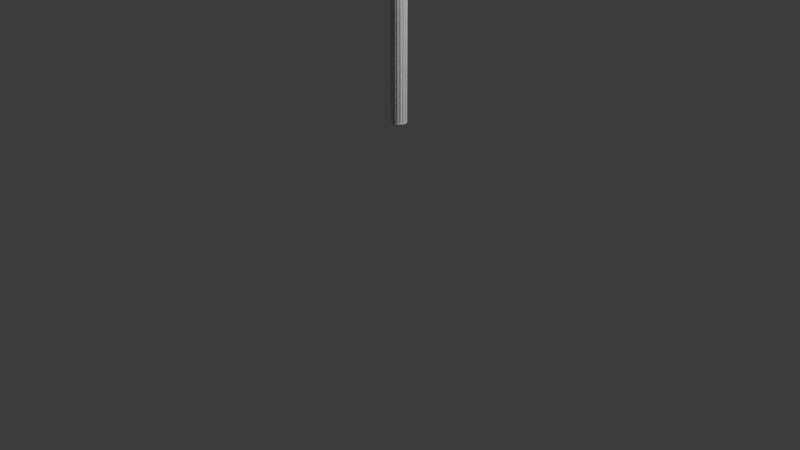 # Source: ThinPillar.blend  (saved by Blender 4.2.66; exported with 4.5.12 LTS)
import bpy
from mathutils import Matrix  # noqa: F401  (used for matrix-valued properties, if any)

bpy.ops.wm.read_factory_settings(use_empty=True)
scene = bpy.context.scene
scene.name = 'Scene'

# ---- collections
col_collection = bpy.data.collections.new('Collection'); scene.collection.children.link(col_collection)

# ---- world
world_world = bpy.data.worlds.new('World'); scene.world = world_world
world_world.use_nodes = True; world_world.node_tree.nodes.clear()
_N = world_world.node_tree.nodes; _L = world_world.node_tree.links
n0 = _N.new('ShaderNodeOutputWorld'); n0.name = 'World Output'; n0.location = (300, 300)
n1 = _N.new('ShaderNodeBackground'); n1.name = 'Background'; n1.location = (10, 300)
n1.inputs[0].default_value = (0.05088, 0.05088, 0.05088, 1.0)
_L.new(n1.outputs[0], n0.inputs[0])
n0.is_active_output = True
world_world.color = (0.05088, 0.05088, 0.05088)
world_world.sun_shadow_jitter_overblur = 0.0

# ---- cameras
cam_camera = bpy.data.cameras.new('Camera')
cam_camera.clip_end = 100.0
cam_camera.ortho_scale = 7.314

# ---- lights
light_light = bpy.data.lights.new('Light', 'POINT')
light_light.energy = 1000.0
light_light.shadow_soft_size = 0.1

# ---- meshes
me_cylinder = bpy.data.meshes.new('Cylinder')
me_cylinder.from_pydata([(-0.09047, 0.08941, -2.954), (0.07219, -0.07325, -2.474), (-0.09911, 0.04121, -2.474), (-0.002078, 0.09441, 3.43), (0.01614, 0.09261, 3.43), (0.03366, 0.0873, 3.43), (0.04981, 0.07867, 3.43), (0.06396, 0.06705, 3.43), (0.07557, 0.0529, 3.43), (0.0842, 0.03675, 3.43), (0.08952, 0.01924, 3.43), (0.09131, 0.001016, 3.43), (0.08952, -0.0172, 3.43), (0.0842, -0.03472, 3.43), (0.07557, -0.05087, 3.43), (0.06396, -0.06502, 3.43), (0.04981, -0.07664, 3.43), (0.03366, -0.08527, 3.43), (0.01614, -0.09058, 3.43), (-0.002078, -0.09237, 3.43), (-0.0203, -0.09058, 3.43), (-0.03782, -0.08527, 3.43), (-0.05396, -0.07664, 3.43), (-0.06811, -0.06502, 3.43), (-0.07973, -0.05087, 3.43), (-0.08836, -0.03472, 3.43), (-0.09367, -0.0172, 3.43), (-0.09547, 0.001016, 3.43), (-0.09367, 0.01924, 3.43), (-0.08836, 0.03675, 3.43), (-0.07973, 0.0529, 3.43), (-0.06811, 0.06705, 3.43), (-0.05396, 0.07867, 3.43), (-0.03782, 0.0873, 3.43), (-0.0203, 0.09261, 3.43), (-0.03782, 0.0873, -2.202), (-0.03782, 0.0873, 3.393), (-0.0203, 0.09261, 3.393), (-0.0203, 0.09261, -2.202), (0.09131, 0.001016, -2.202), (0.09131, 0.001016, 3.393), (0.08952, -0.0172, 3.393), (0.08952, -0.0172, -2.202), (-0.0203, -0.09058, -2.202), (-0.0203, -0.09058, 3.393), (-0.03782, -0.08527, 3.393), (-0.03782, -0.08527, -2.202), (-0.08836, 0.03675, -2.202), (-0.08836, 0.03675, 3.393), (-0.07973, 0.0529, 3.393), (-0.07973, 0.0529, -2.202), (-0.002078, 0.09441, 3.393), (-0.002078, 0.09441, -2.202), (0.06396, 0.06705, -2.202), (0.06396, 0.06705, 3.393), (0.07557, 0.0529, 3.393), (0.07557, 0.0529, -2.202), (0.04981, -0.07664, -2.202), (0.04981, -0.07664, 3.393), (0.03366, -0.08527, 3.393), (0.03366, -0.08527, -2.202), (-0.08836, -0.03472, -2.202), (-0.08836, -0.03472, 3.393), (-0.09367, -0.0172, 3.393), (-0.09367, -0.0172, -2.202), (0.01614, 0.09261, 3.393), (0.01614, 0.09261, -2.202), (0.0842, -0.03472, 3.393), (0.0842, -0.03472, -2.202), (-0.05396, -0.07664, 3.393), (-0.05396, -0.07664, -2.202), (-0.06811, 0.06705, 3.393), (-0.06811, 0.06705, -2.202), (0.0842, 0.03675, 3.393), (0.0842, 0.03675, -2.202), (0.01614, -0.09058, 3.393), (0.01614, -0.09058, -2.202), (-0.09547, 0.001016, 3.393), (-0.09547, 0.001016, -2.202), (0.03366, 0.0873, 3.393), (0.03366, 0.0873, -2.202), (0.07557, -0.05087, 3.393), (0.07557, -0.05087, -2.202), (-0.06811, -0.06502, 3.393), (-0.06811, -0.06502, -2.202), (-0.05396, 0.07867, 3.393), (-0.05396, 0.07867, -2.202), (0.08952, 0.01924, 3.393), (0.08952, 0.01924, -2.202), (-0.002078, -0.09237, 3.393), (-0.002078, -0.09237, -2.202), (-0.09367, 0.01924, 3.393), (-0.09367, 0.01924, -2.202), (0.04981, 0.07867, 3.393), (0.04981, 0.07867, -2.202), (0.06396, -0.06502, 3.393), (0.06396, -0.06502, -2.202), (-0.07973, -0.05087, 3.393), (-0.07973, -0.05087, -2.202), (-0.03782, 0.0873, -2.202), (-0.03782, 0.0873, 3.393), (-0.0203, 0.09261, 3.393), (-0.0203, 0.09261, -2.202), (0.09131, 0.001016, -2.202), (0.09131, 0.001016, 3.393), (0.08952, -0.0172, 3.393), (0.08952, -0.0172, -2.202), (-0.0203, -0.09058, -2.202), (-0.0203, -0.09058, 3.393), (-0.03782, -0.08527, 3.393), (-0.03782, -0.08527, -2.202), (-0.08836, 0.03675, -2.202), (-0.08836, 0.03675, 3.393), (-0.07973, 0.0529, 3.393), (-0.07973, 0.0529, -2.202), (-0.002078, 0.09441, 3.393), (-0.002078, 0.09441, -2.202), (0.06396, 0.06705, -2.202), (0.06396, 0.06705, 3.393), (0.07557, 0.0529, 3.393), (0.07557, 0.0529, -2.202), (0.04981, -0.07664, -2.202), (0.04981, -0.07664, 3.393), (0.03366, -0.08527, 3.393), (0.03366, -0.08527, -2.202), (-0.08836, -0.03472, -2.202), (-0.08836, -0.03472, 3.393), (-0.09367, -0.0172, 3.393), (-0.09367, -0.0172, -2.202), (0.01614, 0.09261, 3.393), (0.01614, 0.09261, -2.202), (0.0842, -0.03472, 3.393), (0.0842, -0.03472, -2.202), (-0.05396, -0.07664, 3.393), (-0.05396, -0.07664, -2.202), (-0.06811, 0.06705, 3.393), (-0.06811, 0.06705, -2.202), (0.0842, 0.03675, 3.393), (0.0842, 0.03675, -2.202), (0.01614, -0.09058, 3.393), (0.01614, -0.09058, -2.202), (-0.09547, 0.001016, 3.393), (-0.09547, 0.001016, -2.202), (0.03366, 0.0873, 3.393), (0.03366, 0.0873, -2.202), (0.07557, -0.05087, 3.393), (0.07557, -0.05087, -2.202), (-0.06811, -0.06502, 3.393), (-0.06811, -0.06502, -2.202), (-0.05396, 0.07867, 3.393), (-0.05396, 0.07867, -2.202), (0.08952, 0.01924, 3.393), (0.08952, 0.01924, -2.202), (-0.002078, -0.09237, 3.393), (-0.002078, -0.09237, -2.202), (-0.09367, 0.01924, 3.393), (-0.09367, 0.01924, -2.202), (0.04981, 0.07867, 3.393), (0.04981, 0.07867, -2.202), (0.06396, -0.06502, 3.393), (0.06396, -0.06502, -2.202), (-0.07973, -0.05087, 3.393), (-0.07973, -0.05087, -2.202), (-0.03107, 0.07468, -2.202), (-0.03107, 0.07468, 3.393), (-0.01889, 0.07837, 3.393), (-0.01889, 0.07837, -2.202), (0.07707, -0.0003868, -2.202), (0.07707, -0.0003868, 3.393), (0.07583, -0.01305, 3.393), (0.07583, -0.01305, -2.202), (-0.01614, -0.07689, -2.202), (-0.01614, -0.07689, 3.393), (-0.03366, -0.07157, 3.393), (-0.03366, -0.07157, -2.202), (-0.07467, 0.0326, -2.202), (-0.07467, 0.0326, 3.393), (-0.06867, 0.04382, 3.393), (-0.06867, 0.04382, -2.202), (-0.0006752, 0.08017, 3.393), (-0.0006753, 0.08017, -2.202), (0.05488, 0.05599, -2.202), (0.05488, 0.05599, 3.393), (0.06295, 0.04616, 3.393), (0.06295, 0.04616, -2.202), (0.04306, -0.06402, -2.202), (0.04306, -0.06402, 3.393), (0.02692, -0.07265, 3.393), (0.02692, -0.07265, -2.202), (-0.07574, -0.02798, -2.202), (-0.07574, -0.02798, 3.393), (-0.07943, -0.0158, 3.393), (-0.07943, -0.0158, -2.202), (0.01199, 0.07892, 3.393), (0.01199, 0.07892, -2.202), (0.07051, -0.03057, 3.393), (0.07051, -0.03057, -2.202), (-0.04489, -0.06557, 3.393), (-0.04489, -0.06557, -2.202), (-0.05705, 0.05798, 3.393), (-0.05705, 0.05798, -2.202), (0.07158, 0.03001, 3.393), (0.07158, 0.03001, -2.202), (0.01474, -0.07634, 3.393), (0.01474, -0.07634, -2.202), (-0.08123, 0.002418, 3.393), (-0.08123, 0.002418, -2.202), (0.02951, 0.0736, 3.393), (0.02951, 0.0736, -2.202), (0.06451, -0.04179, 3.393), (0.06451, -0.04179, -2.202), (-0.05904, -0.05396, 3.393), (-0.05904, -0.05396, -2.202), (-0.04722, 0.06605, 3.393), (-0.04722, 0.06605, -2.202), (0.07528, 0.01783, 3.393), (0.07528, 0.01783, -2.202), (-0.00348, -0.07813, 3.393), (-0.00348, -0.07813, -2.202), (-0.07998, 0.01508, 3.393), (-0.07998, 0.01508, -2.202), (0.04073, 0.06761, 3.393), (0.04073, 0.06761, -2.202), (0.0529, -0.05594, 3.393), (0.0529, -0.05594, -2.202), (-0.06711, -0.04412, 3.393), (-0.06711, -0.04412, -2.202), (-0.03782, 0.0873, -2.195), (-0.03782, 0.0873, 3.385), (-0.0203, 0.09261, 3.385), (-0.0203, 0.09261, -2.195), (0.09131, 0.001016, -2.195), (0.09131, 0.001016, 3.385), (0.08952, -0.0172, 3.385), (0.08952, -0.0172, -2.195), (-0.0203, -0.09058, -2.195), (-0.0203, -0.09058, 3.385), (-0.03782, -0.08527, 3.385), (-0.03782, -0.08527, -2.195), (-0.08836, 0.03675, -2.195), (-0.08836, 0.03675, 3.385), (-0.07973, 0.0529, 3.385), (-0.07973, 0.0529, -2.195), (-0.002078, 0.09441, 3.385), (-0.002078, 0.09441, -2.195), (0.06396, 0.06705, -2.195), (0.06396, 0.06705, 3.385), (0.07557, 0.0529, 3.385), (0.07557, 0.0529, -2.195), (0.04981, -0.07664, -2.195), (0.04981, -0.07664, 3.385), (0.03366, -0.08527, 3.385), (0.03366, -0.08527, -2.195), (-0.08836, -0.03472, -2.195), (-0.08836, -0.03472, 3.385), (-0.09367, -0.0172, 3.385), (-0.09367, -0.0172, -2.195), (0.01614, 0.09261, 3.385), (0.01614, 0.09261, -2.195), (0.0842, -0.03472, 3.385), (0.0842, -0.03472, -2.195), (-0.05396, -0.07664, 3.385), (-0.05396, -0.07664, -2.195), (-0.06811, 0.06705, 3.385), (-0.06811, 0.06705, -2.195), (0.0842, 0.03675, 3.385), (0.0842, 0.03675, -2.195), (0.01614, -0.09058, 3.385), (0.01614, -0.09058, -2.195), (-0.09547, 0.001016, 3.385), (-0.09547, 0.001016, -2.195), (0.03366, 0.0873, 3.385), (0.03366, 0.0873, -2.195), (0.07557, -0.05087, 3.385), (0.07557, -0.05087, -2.195), (-0.06811, -0.06502, 3.385), (-0.06811, -0.06502, -2.195), (-0.05396, 0.07867, 3.385), (-0.05396, 0.07867, -2.195), (0.08952, 0.01924, 3.385), (0.08952, 0.01924, -2.195), (-0.002078, -0.09237, 3.385), (-0.002078, -0.09237, -2.195), (-0.09367, 0.01924, 3.385), (-0.09367, 0.01924, -2.195), (0.04981, 0.07867, 3.385), (0.04981, 0.07867, -2.195), (0.06396, -0.06502, 3.385), (0.06396, -0.06502, -2.195), (-0.07973, -0.05087, 3.385), (-0.07973, -0.05087, -2.195), (-0.03782, 0.0873, -2.195), (-0.03782, 0.0873, 3.385), (-0.0203, 0.09261, 3.385), (-0.0203, 0.09261, -2.195), (0.09131, 0.001016, -2.195), (0.09131, 0.001016, 3.385), (0.08952, -0.0172, 3.385), (0.08952, -0.0172, -2.195), (-0.0203, -0.09058, -2.195), (-0.0203, -0.09058, 3.385), (-0.03782, -0.08527, 3.385), (-0.03782, -0.08527, -2.195), (-0.08836, 0.03675, -2.195), (-0.08836, 0.03675, 3.385), (-0.07973, 0.0529, 3.385), (-0.07973, 0.0529, -2.195), (-0.002078, 0.09441, 3.385), (-0.002078, 0.09441, -2.195), (0.06396, 0.06705, -2.195), (0.06396, 0.06705, 3.385), (0.07557, 0.0529, 3.385), (0.07557, 0.0529, -2.195), (0.04981, -0.07664, -2.195), (0.04981, -0.07664, 3.385), (0.03366, -0.08527, 3.385), (0.03366, -0.08527, -2.195), (-0.08836, -0.03472, -2.195), (-0.08836, -0.03472, 3.385), (-0.09367, -0.0172, 3.385), (-0.09367, -0.0172, -2.195), (0.01614, 0.09261, 3.385), (0.01614, 0.09261, -2.195), (0.0842, -0.03472, 3.385), (0.0842, -0.03472, -2.195), (-0.05396, -0.07664, 3.385), (-0.05396, -0.07664, -2.195), (-0.06811, 0.06705, 3.385), (-0.06811, 0.06705, -2.195), (0.0842, 0.03675, 3.385), (0.0842, 0.03675, -2.195), (0.01614, -0.09058, 3.385), (0.01614, -0.09058, -2.195), (-0.09547, 0.001016, 3.385), (-0.09547, 0.001016, -2.195), (0.03366, 0.0873, 3.385), (0.03366, 0.0873, -2.195), (0.07557, -0.05087, 3.385), (0.07557, -0.05087, -2.195), (-0.06811, -0.06502, 3.385), (-0.06811, -0.06502, -2.195), (-0.05396, 0.07867, 3.385), (-0.05396, 0.07867, -2.195), (0.08952, 0.01924, 3.385), (0.08952, 0.01924, -2.195), (-0.002078, -0.09237, 3.385), (-0.002078, -0.09237, -2.195), (-0.09367, 0.01924, 3.385), (-0.09367, 0.01924, -2.195), (0.04981, 0.07867, 3.385), (0.04981, 0.07867, -2.195), (0.06396, -0.06502, 3.385), (0.06396, -0.06502, -2.195), (-0.07973, -0.05087, 3.385), (-0.07973, -0.05087, -2.195), (-0.03107, 0.07468, -2.195), (-0.03107, 0.07468, 3.385), (-0.01889, 0.07837, 3.385), (-0.01889, 0.07837, -2.195), (0.07707, -0.0003868, -2.195), (0.07707, -0.0003868, 3.385), (0.07583, -0.01305, 3.385), (0.07583, -0.01305, -2.195), (-0.01614, -0.07689, -2.195), (-0.01614, -0.07689, 3.385), (-0.03366, -0.07157, 3.385), (-0.03366, -0.07157, -2.195), (-0.07467, 0.0326, -2.195), (-0.07467, 0.0326, 3.385), (-0.06867, 0.04382, 3.385), (-0.06867, 0.04382, -2.195), (-0.0006752, 0.08017, 3.385), (-0.0006752, 0.08017, -2.195), (0.05488, 0.05599, -2.195), (0.05488, 0.05599, 3.385), (0.06295, 0.04616, 3.385), (0.06295, 0.04616, -2.195), (0.04306, -0.06402, -2.195), (0.04306, -0.06402, 3.385), (0.02692, -0.07265, 3.385), (0.02692, -0.07265, -2.195), (-0.07574, -0.02798, -2.195), (-0.07574, -0.02798, 3.385), (-0.07943, -0.0158, 3.385), (-0.07943, -0.0158, -2.195), (0.01199, 0.07892, 3.385), (0.01199, 0.07892, -2.195), (0.07051, -0.03057, 3.385), (0.07051, -0.03057, -2.195), (-0.04489, -0.06557, 3.385), (-0.04489, -0.06557, -2.195), (-0.05705, 0.05798, 3.385), (-0.05705, 0.05798, -2.195), (0.07158, 0.03001, 3.385), (0.07158, 0.03001, -2.195), (0.01474, -0.07634, 3.385), (0.01474, -0.07634, -2.195), (-0.08123, 0.002418, 3.385), (-0.08123, 0.002418, -2.195), (0.02951, 0.0736, 3.385), (0.02951, 0.0736, -2.195), (0.06451, -0.04179, 3.385), (0.06451, -0.04179, -2.195), (-0.05904, -0.05396, 3.385), (-0.05904, -0.05396, -2.195), (-0.04722, 0.06605, 3.385), (-0.04722, 0.06605, -2.195), (0.07528, 0.01783, 3.385), (0.07528, 0.01783, -2.195), (-0.00348, -0.07813, 3.385), (-0.00348, -0.07813, -2.195), (-0.07998, 0.01508, 3.385), (-0.07998, 0.01508, -2.195), (0.04073, 0.06761, 3.385), (0.04073, 0.06761, -2.195), (0.0529, -0.05594, 3.385), (0.0529, -0.05594, -2.195), (-0.06711, -0.04412, 3.385), (-0.06711, -0.04412, -2.195)], [], [(37, 36, 33, 34), (4, 3, 34, 33, 32, 31, 30, 29, 28, 27, 26, 25, 24, 23, 22, 21, 20, 19, 18, 17, 16, 15, 14, 13, 12, 11, 10, 9, 8, 7, 6, 5), (41, 40, 11, 12), (45, 44, 20, 21), (49, 48, 29, 30), (51, 37, 34, 3), (55, 54, 7, 8), (59, 58, 16, 17), (63, 62, 25, 26), (65, 51, 3, 4), (67, 41, 12, 13), (69, 45, 21, 22), (71, 49, 30, 31), (73, 55, 8, 9), (75, 59, 17, 18), (77, 63, 26, 27), (79, 65, 4, 5), (81, 67, 13, 14), (83, 69, 22, 23), (85, 71, 31, 32), (87, 73, 9, 10), (89, 75, 18, 19), (91, 77, 27, 28), (93, 79, 5, 6), (95, 81, 14, 15), (97, 83, 23, 24), (36, 85, 32, 33), (40, 87, 10, 11), (44, 89, 19, 20), (48, 91, 28, 29), (54, 93, 6, 7), (58, 95, 15, 16), (62, 97, 24, 25), (39, 88, 152, 103), (250, 287, 95, 58), (247, 55, 119, 311), (273, 81, 145, 337), (236, 281, 89, 44), (63, 77, 141, 127), (78, 64, 128, 142), (289, 275, 83, 97), (245, 53, 117, 309), (285, 271, 79, 93), (283, 269, 77, 91), (272, 80, 144, 336), (279, 265, 73, 87), (277, 263, 71, 85), (91, 48, 112, 155), (273, 259, 67, 81), (65, 79, 143, 129), (44, 45, 109, 108), (267, 251, 59, 75), (47, 92, 156, 111), (80, 66, 130, 144), (261, 237, 45, 69), (46, 43, 107, 110), (257, 243, 51, 65), (255, 254, 62, 63), (244, 52, 116, 308), (247, 246, 54, 55), (270, 78, 142, 334), (241, 240, 48, 49), (93, 54, 118, 157), (233, 232, 40, 41), (229, 228, 36, 37), (291, 99, 163, 355), (343, 151, 215, 407), (138, 120, 184, 202), (341, 149, 213, 405), (127, 141, 205, 191), (340, 148, 212, 404), (142, 128, 192, 206), (337, 145, 209, 401), (129, 143, 207, 193), (336, 144, 208, 400), (144, 130, 194, 208), (334, 142, 206, 398), (133, 147, 211, 197), (331, 139, 203, 395), (148, 134, 198, 212), (330, 138, 202, 394), (87, 40, 104, 151), (276, 84, 148, 340), (250, 58, 122, 314), (74, 56, 120, 138), (35, 86, 150, 99), (55, 73, 137, 119), (85, 36, 100, 149), (277, 85, 149, 341), (252, 60, 124, 316), (72, 50, 114, 136), (49, 71, 135, 113), (279, 87, 151, 343), (253, 61, 125, 317), (227, 35, 99, 291), (96, 82, 146, 160), (81, 95, 159, 145), (282, 90, 154, 346), (255, 63, 127, 319), (229, 37, 101, 293), (68, 42, 106, 132), (41, 67, 131, 105), (283, 91, 155, 347), (257, 65, 129, 321), (231, 39, 103, 295), (285, 93, 157, 349), (260, 68, 132, 324), (233, 41, 105, 297), (90, 76, 140, 154), (75, 89, 153, 139), (288, 96, 160, 352), (261, 69, 133, 325), (236, 44, 108, 300), (60, 57, 121, 124), (58, 59, 123, 122), (289, 97, 161, 353), (264, 72, 136, 328), (238, 46, 110, 302), (61, 98, 162, 125), (97, 62, 126, 161), (266, 74, 138, 330), (239, 47, 111, 303), (52, 38, 102, 116), (84, 70, 134, 148), (37, 51, 115, 101), (69, 83, 147, 133), (267, 75, 139, 331), (241, 49, 113, 305), (53, 94, 158, 117), (382, 417, 225, 190), (374, 413, 221, 182), (368, 411, 219, 176), (360, 407, 215, 168), (356, 405, 213, 164), (415, 401, 209, 223), (409, 395, 203, 217), (403, 389, 197, 211), (399, 385, 193, 207), (397, 383, 191, 205), (393, 375, 183, 201), (391, 369, 177, 199), (387, 361, 169, 195), (379, 378, 186, 187), (371, 357, 165, 179), (365, 364, 172, 173), (119, 137, 201, 183), (346, 154, 218, 410), (293, 101, 165, 357), (136, 114, 178, 200), (347, 155, 219, 411), (295, 103, 167, 359), (113, 135, 199, 177), (349, 157, 221, 413), (297, 105, 169, 361), (132, 106, 170, 196), (352, 160, 224, 416), (300, 108, 172, 364), (105, 131, 195, 169), (353, 161, 225, 417), (302, 110, 174, 366), (124, 121, 185, 188), (125, 162, 226, 189), (303, 111, 175, 367), (122, 123, 187, 186), (161, 126, 190, 225), (305, 113, 177, 369), (116, 102, 166, 180), (117, 158, 222, 181), (308, 116, 180, 372), (101, 115, 179, 165), (157, 118, 182, 221), (309, 117, 181, 373), (110, 107, 171, 174), (111, 156, 220, 175), (311, 119, 183, 375), (108, 109, 173, 172), (155, 112, 176, 219), (314, 122, 186, 378), (103, 152, 216, 167), (316, 124, 188, 380), (151, 104, 168, 215), (317, 125, 189, 381), (99, 150, 214, 163), (319, 127, 191, 383), (149, 100, 164, 213), (321, 129, 193, 385), (160, 146, 210, 224), (324, 132, 196, 388), (145, 159, 223, 209), (325, 133, 197, 389), (154, 140, 204, 218), (328, 136, 200, 392), (139, 153, 217, 203), (135, 327, 391, 199), (327, 328, 392, 391), (134, 326, 390, 198), (326, 325, 389, 390), (131, 323, 387, 195), (323, 324, 388, 387), (130, 322, 386, 194), (322, 321, 385, 386), (128, 320, 384, 192), (320, 319, 383, 384), (126, 318, 382, 190), (318, 317, 381, 382), (123, 315, 379, 187), (315, 316, 380, 379), (121, 313, 377, 185), (313, 314, 378, 377), (120, 312, 376, 184), (312, 311, 375, 376), (118, 310, 374, 182), (310, 309, 373, 374), (115, 307, 371, 179), (307, 308, 372, 371), (114, 306, 370, 178), (306, 305, 369, 370), (112, 304, 368, 176), (304, 303, 367, 368), (109, 301, 365, 173), (301, 302, 366, 365), (162, 354, 418, 226), (354, 353, 417, 418), (107, 299, 363, 171), (299, 300, 364, 363), (159, 351, 415, 223), (351, 352, 416, 415), (106, 298, 362, 170), (298, 297, 361, 362), (158, 350, 414, 222), (350, 349, 413, 414), (104, 296, 360, 168), (296, 295, 359, 360), (156, 348, 412, 220), (348, 347, 411, 412), (102, 294, 358, 166), (294, 293, 357, 358), (153, 345, 409, 217), (345, 346, 410, 409), (174, 171, 363, 366), (366, 363, 364, 365), (180, 166, 358, 372), (372, 358, 357, 371), (188, 185, 377, 380), (380, 377, 378, 379), (196, 170, 362, 388), (388, 362, 361, 387), (200, 178, 370, 392), (392, 370, 369, 391), (202, 184, 376, 394), (394, 376, 375, 393), (206, 192, 384, 398), (398, 384, 383, 397), (208, 194, 386, 400), (400, 386, 385, 399), (212, 198, 390, 404), (404, 390, 389, 403), (218, 204, 396, 410), (410, 396, 395, 409), (224, 210, 402, 416), (416, 402, 401, 415), (163, 214, 406, 355), (355, 406, 405, 356), (167, 216, 408, 359), (359, 408, 407, 360), (175, 220, 412, 367), (367, 412, 411, 368), (181, 222, 414, 373), (373, 414, 413, 374), (189, 226, 418, 381), (381, 418, 417, 382), (50, 242, 306, 114), (242, 241, 305, 306), (76, 268, 332, 140), (268, 267, 331, 332), (48, 240, 304, 112), (240, 239, 303, 304), (73, 265, 329, 137), (265, 266, 330, 329), (45, 237, 301, 109), (237, 238, 302, 301), (71, 263, 327, 135), (263, 264, 328, 327), (98, 290, 354, 162), (290, 289, 353, 354), (43, 235, 299, 107), (235, 236, 300, 299), (70, 262, 326, 134), (262, 261, 325, 326), (95, 287, 351, 159), (287, 288, 352, 351), (42, 234, 298, 106), (234, 233, 297, 298), (67, 259, 323, 131), (259, 260, 324, 323), (94, 286, 350, 158), (286, 285, 349, 350), (40, 232, 296, 104), (232, 231, 295, 296), (66, 258, 322, 130), (258, 257, 321, 322), (92, 284, 348, 156), (284, 283, 347, 348), (38, 230, 294, 102), (230, 229, 293, 294), (64, 256, 320, 128), (256, 255, 319, 320), (89, 281, 345, 153), (281, 282, 346, 345), (36, 228, 292, 100), (228, 227, 291, 292), (62, 254, 318, 126), (254, 253, 317, 318), (88, 280, 344, 152), (280, 279, 343, 344), (59, 251, 315, 123), (251, 252, 316, 315), (86, 278, 342, 150), (278, 277, 341, 342), (57, 249, 313, 121), (249, 250, 314, 313), (83, 275, 339, 147), (275, 276, 340, 339), (137, 329, 393, 201), (329, 330, 394, 393), (140, 332, 396, 204), (332, 331, 395, 396), (141, 333, 397, 205), (333, 334, 398, 397), (143, 335, 399, 207), (335, 336, 400, 399), (146, 338, 402, 210), (338, 337, 401, 402), (147, 339, 403, 211), (339, 340, 404, 403), (150, 342, 406, 214), (342, 341, 405, 406), (152, 344, 408, 216), (344, 343, 407, 408), (100, 292, 356, 164), (292, 291, 355, 356), (38, 35, 227, 230), (230, 227, 228, 229), (42, 39, 231, 234), (234, 231, 232, 233), (50, 47, 239, 242), (242, 239, 240, 241), (77, 269, 333, 141), (269, 270, 334, 333), (56, 53, 245, 248), (248, 245, 246, 247), (51, 243, 307, 115), (243, 244, 308, 307), (64, 61, 253, 256), (256, 253, 254, 255), (66, 52, 244, 258), (258, 244, 243, 257), (70, 46, 238, 262), (262, 238, 237, 261), (76, 60, 252, 268), (268, 252, 251, 267), (82, 68, 260, 274), (274, 260, 259, 273), (86, 72, 264, 278), (278, 264, 263, 277), (88, 74, 266, 280), (280, 266, 265, 279), (79, 271, 335, 143), (271, 272, 336, 335), (92, 78, 270, 284), (284, 270, 269, 283), (94, 80, 272, 286), (286, 272, 271, 285), (54, 246, 310, 118), (246, 245, 309, 310), (98, 84, 276, 290), (290, 276, 275, 289), (43, 90, 282, 235), (235, 282, 281, 236), (82, 274, 338, 146), (274, 273, 337, 338), (56, 248, 312, 120), (248, 247, 311, 312), (57, 96, 288, 249), (249, 288, 287, 250)])
_uv = me_cylinder.uv_layers.new(name='UVMap')
_uv.uv.foreach_set('vector', [0.2323, 0.3388, 0.2154, 0.3336, 0.2154, 0.3336, 0.2323, 0.3388, 0.2677, 0.3388, 0.25, 0.3405, 0.2323, 0.3388, 0.2154, 0.3336, 0.1997, 0.3253, 0.186, 0.314, 0.1747, 0.3003, 0.1664, 0.2846, 0.1612, 0.2677, 0.1595, 0.25, 0.1612, 0.2323, 0.1664, 0.2154, 0.1747, 0.1997, 0.186, 0.186, 0.1997, 0.1747, 0.2154, 0.1664, 0.2323, 0.1612, 0.25, 0.1595, 0.2677, 0.1612, 0.2846, 0.1664, 0.3003, 0.1747, 0.314, 0.186, 0.3253, 0.1997, 0.3336, 0.2154, 0.3388, 0.2323, 0.3405, 0.25, 0.3388, 0.2677, 0.3336, 0.2846, 0.3253, 0.3003, 0.314, 0.314, 0.3003, 0.3253, 0.2846, 0.3336, 0.3388, 0.2323, 0.3405, 0.25, 0.3405, 0.25, 0.3388, 0.2323, 0.2154, 0.1664, 0.2323, 0.1612, 0.2323, 0.1612, 0.2154, 0.1664, 0.1747, 0.3003, 0.1664, 0.2846, 0.1664, 0.2846, 0.1747, 0.3003, 0.25, 0.3405, 0.2323, 0.3388, 0.2323, 0.3388, 0.25, 0.3405, 0.3253, 0.3003, 0.314, 0.314, 0.314, 0.314, 0.3253, 0.3003, 0.2846, 0.1664, 0.3003, 0.1747, 0.3003, 0.1747, 0.2846, 0.1664, 0.1612, 0.2323, 0.1664, 0.2154, 0.1664, 0.2154, 0.1612, 0.2323, 0.2677, 0.3388, 0.25, 0.3405, 0.25, 0.3405, 0.2677, 0.3388, 0.3336, 0.2154, 0.3388, 0.2323, 0.3388, 0.2323, 0.3336, 0.2154, 0.1997, 0.1747, 0.2154, 0.1664, 0.2154, 0.1664, 0.1997, 0.1747, 0.186, 0.314, 0.1747, 0.3003, 0.1747, 0.3003, 0.186, 0.314, 0.3336, 0.2846, 0.3253, 0.3003, 0.3253, 0.3003, 0.3336, 0.2846, 0.2677, 0.1612, 0.2846, 0.1664, 0.2846, 0.1664, 0.2677, 0.1612, 0.1595, 0.25, 0.1612, 0.2323, 0.1612, 0.2323, 0.1595, 0.25, 0.2846, 0.3336, 0.2677, 0.3388, 0.2677, 0.3388, 0.2846, 0.3336, 0.3253, 0.1997, 0.3336, 0.2154, 0.3336, 0.2154, 0.3253, 0.1997, 0.186, 0.186, 0.1997, 0.1747, 0.1997, 0.1747, 0.186, 0.186, 0.1997, 0.3253, 0.186, 0.314, 0.186, 0.314, 0.1997, 0.3253, 0.3388, 0.2677, 0.3336, 0.2846, 0.3336, 0.2846, 0.3388, 0.2677, 0.25, 0.1595, 0.2677, 0.1612, 0.2677, 0.1612, 0.25, 0.1595, 0.1612, 0.2677, 0.1595, 0.25, 0.1595, 0.25, 0.1612, 0.2677, 0.3003, 0.3253, 0.2846, 0.3336, 0.2846, 0.3336, 0.3003, 0.3253, 0.314, 0.186, 0.3253, 0.1997, 0.3253, 0.1997, 0.314, 0.186, 0.1747, 0.1997, 0.186, 0.186, 0.186, 0.186, 0.1747, 0.1997, 0.2154, 0.3336, 0.1997, 0.3253, 0.1997, 0.3253, 0.2154, 0.3336, 0.3405, 0.25, 0.3388, 0.2677, 0.3388, 0.2677, 0.3405, 0.25, 0.2323, 0.1612, 0.25, 0.1595, 0.25, 0.1595, 0.2323, 0.1612, 0.1664, 0.2846, 0.1612, 0.2677, 0.1612, 0.2677, 0.1664, 0.2846, 0.314, 0.314, 0.3003, 0.3253, 0.3003, 0.3253, 0.314, 0.314, 0.3003, 0.1747, 0.314, 0.186, 0.314, 0.186, 0.3003, 0.1747, 0.1664, 0.2154, 0.1747, 0.1997, 0.1747, 0.1997, 0.1664, 0.2154, 0.3405, 0.25, 0.3388, 0.2677, 0.3388, 0.2677, 0.3405, 0.25, 0.3003, 0.1747, 0.314, 0.186, 0.314, 0.186, 0.3003, 0.1747, 0.3253, 0.3003, 0.3253, 0.3003, 0.3253, 0.3003, 0.3253, 0.3003, 0.3253, 0.1997, 0.3253, 0.1997, 0.3253, 0.1997, 0.3253, 0.1997, 0.2323, 0.1612, 0.25, 0.1595, 0.25, 0.1595, 0.2323, 0.1612, 0.1612, 0.2323, 0.1595, 0.25, 0.1595, 0.25, 0.1612, 0.2323, 0.1595, 0.25, 0.1612, 0.2323, 0.1612, 0.2323, 0.1595, 0.25, 0.1747, 0.1997, 0.186, 0.186, 0.186, 0.186, 0.1747, 0.1997, 0.314, 0.314, 0.314, 0.314, 0.314, 0.314, 0.314, 0.314, 0.3003, 0.3253, 0.2846, 0.3336, 0.2846, 0.3336, 0.3003, 0.3253, 0.1612, 0.2677, 0.1595, 0.25, 0.1595, 0.25, 0.1612, 0.2677, 0.2846, 0.3336, 0.2846, 0.3336, 0.2846, 0.3336, 0.2846, 0.3336, 0.3388, 0.2677, 0.3336, 0.2846, 0.3336, 0.2846, 0.3388, 0.2677, 0.1997, 0.3253, 0.186, 0.314, 0.186, 0.314, 0.1997, 0.3253, 0.1612, 0.2677, 0.1664, 0.2846, 0.1664, 0.2846, 0.1612, 0.2677, 0.3253, 0.1997, 0.3336, 0.2154, 0.3336, 0.2154, 0.3253, 0.1997, 0.2677, 0.3388, 0.2846, 0.3336, 0.2846, 0.3336, 0.2677, 0.3388, 0.2323, 0.1612, 0.2154, 0.1664, 0.2154, 0.1664, 0.2323, 0.1612, 0.2677, 0.1612, 0.2846, 0.1664, 0.2846, 0.1664, 0.2677, 0.1612, 0.1664, 0.2846, 0.1612, 0.2677, 0.1612, 0.2677, 0.1664, 0.2846, 0.2846, 0.3336, 0.2677, 0.3388, 0.2677, 0.3388, 0.2846, 0.3336, 0.1997, 0.1747, 0.2154, 0.1664, 0.2154, 0.1664, 0.1997, 0.1747, 0.2154, 0.1664, 0.2323, 0.1612, 0.2323, 0.1612, 0.2154, 0.1664, 0.2677, 0.3388, 0.25, 0.3405, 0.25, 0.3405, 0.2677, 0.3388, 0.1612, 0.2323, 0.1664, 0.2154, 0.1664, 0.2154, 0.1612, 0.2323, 0.25, 0.3405, 0.25, 0.3405, 0.25, 0.3405, 0.25, 0.3405, 0.3253, 0.3003, 0.314, 0.314, 0.314, 0.314, 0.3253, 0.3003, 0.1595, 0.25, 0.1595, 0.25, 0.1595, 0.25, 0.1595, 0.25, 0.1747, 0.3003, 0.1664, 0.2846, 0.1664, 0.2846, 0.1747, 0.3003, 0.3003, 0.3253, 0.314, 0.314, 0.314, 0.314, 0.3003, 0.3253, 0.3388, 0.2323, 0.3405, 0.25, 0.3405, 0.25, 0.3388, 0.2323, 0.2323, 0.3388, 0.2154, 0.3336, 0.2154, 0.3336, 0.2323, 0.3388, 0.2154, 0.3336, 0.2154, 0.3336, 0.2154, 0.3336, 0.2154, 0.3336, 0.3388, 0.2677, 0.3388, 0.2677, 0.3388, 0.2677, 0.3388, 0.2677, 0.3336, 0.2846, 0.3253, 0.3003, 0.3253, 0.3003, 0.3336, 0.2846, 0.1997, 0.3253, 0.1997, 0.3253, 0.1997, 0.3253, 0.1997, 0.3253, 0.1612, 0.2323, 0.1595, 0.25, 0.1595, 0.25, 0.1612, 0.2323, 0.186, 0.186, 0.186, 0.186, 0.186, 0.186, 0.186, 0.186, 0.1595, 0.25, 0.1612, 0.2323, 0.1612, 0.2323, 0.1595, 0.25, 0.3253, 0.1997, 0.3253, 0.1997, 0.3253, 0.1997, 0.3253, 0.1997, 0.2677, 0.3388, 0.2846, 0.3336, 0.2846, 0.3336, 0.2677, 0.3388, 0.2846, 0.3336, 0.2846, 0.3336, 0.2846, 0.3336, 0.2846, 0.3336, 0.2846, 0.3336, 0.2677, 0.3388, 0.2677, 0.3388, 0.2846, 0.3336, 0.1595, 0.25, 0.1595, 0.25, 0.1595, 0.25, 0.1595, 0.25, 0.1997, 0.1747, 0.186, 0.186, 0.186, 0.186, 0.1997, 0.1747, 0.2677, 0.1612, 0.2677, 0.1612, 0.2677, 0.1612, 0.2677, 0.1612, 0.186, 0.186, 0.1997, 0.1747, 0.1997, 0.1747, 0.186, 0.186, 0.3336, 0.2846, 0.3336, 0.2846, 0.3336, 0.2846, 0.3336, 0.2846, 0.3388, 0.2677, 0.3405, 0.25, 0.3405, 0.25, 0.3388, 0.2677, 0.186, 0.186, 0.186, 0.186, 0.186, 0.186, 0.186, 0.186, 0.3003, 0.1747, 0.3003, 0.1747, 0.3003, 0.1747, 0.3003, 0.1747, 0.3336, 0.2846, 0.3253, 0.3003, 0.3253, 0.3003, 0.3336, 0.2846, 0.2154, 0.3336, 0.1997, 0.3253, 0.1997, 0.3253, 0.2154, 0.3336, 0.3253, 0.3003, 0.3336, 0.2846, 0.3336, 0.2846, 0.3253, 0.3003, 0.1997, 0.3253, 0.2154, 0.3336, 0.2154, 0.3336, 0.1997, 0.3253, 0.1997, 0.3253, 0.1997, 0.3253, 0.1997, 0.3253, 0.1997, 0.3253, 0.2846, 0.1664, 0.2846, 0.1664, 0.2846, 0.1664, 0.2846, 0.1664, 0.186, 0.314, 0.1747, 0.3003, 0.1747, 0.3003, 0.186, 0.314, 0.1747, 0.3003, 0.186, 0.314, 0.186, 0.314, 0.1747, 0.3003, 0.3388, 0.2677, 0.3388, 0.2677, 0.3388, 0.2677, 0.3388, 0.2677, 0.1664, 0.2154, 0.1664, 0.2154, 0.1664, 0.2154, 0.1664, 0.2154, 0.2154, 0.3336, 0.2154, 0.3336, 0.2154, 0.3336, 0.2154, 0.3336, 0.314, 0.186, 0.3253, 0.1997, 0.3253, 0.1997, 0.314, 0.186, 0.3253, 0.1997, 0.314, 0.186, 0.314, 0.186, 0.3253, 0.1997, 0.25, 0.1595, 0.25, 0.1595, 0.25, 0.1595, 0.25, 0.1595, 0.1612, 0.2323, 0.1612, 0.2323, 0.1612, 0.2323, 0.1612, 0.2323, 0.2323, 0.3388, 0.2323, 0.3388, 0.2323, 0.3388, 0.2323, 0.3388, 0.3336, 0.2154, 0.3388, 0.2323, 0.3388, 0.2323, 0.3336, 0.2154, 0.3388, 0.2323, 0.3336, 0.2154, 0.3336, 0.2154, 0.3388, 0.2323, 0.1612, 0.2677, 0.1612, 0.2677, 0.1612, 0.2677, 0.1612, 0.2677, 0.2677, 0.3388, 0.2677, 0.3388, 0.2677, 0.3388, 0.2677, 0.3388, 0.3405, 0.25, 0.3405, 0.25, 0.3405, 0.25, 0.3405, 0.25, 0.3003, 0.3253, 0.3003, 0.3253, 0.3003, 0.3253, 0.3003, 0.3253, 0.3336, 0.2154, 0.3336, 0.2154, 0.3336, 0.2154, 0.3336, 0.2154, 0.3388, 0.2323, 0.3388, 0.2323, 0.3388, 0.2323, 0.3388, 0.2323, 0.25, 0.1595, 0.2677, 0.1612, 0.2677, 0.1612, 0.25, 0.1595, 0.2677, 0.1612, 0.25, 0.1595, 0.25, 0.1595, 0.2677, 0.1612, 0.314, 0.186, 0.314, 0.186, 0.314, 0.186, 0.314, 0.186, 0.1997, 0.1747, 0.1997, 0.1747, 0.1997, 0.1747, 0.1997, 0.1747, 0.2323, 0.1612, 0.2323, 0.1612, 0.2323, 0.1612, 0.2323, 0.1612, 0.2846, 0.1664, 0.3003, 0.1747, 0.3003, 0.1747, 0.2846, 0.1664, 0.3003, 0.1747, 0.2846, 0.1664, 0.2846, 0.1664, 0.3003, 0.1747, 0.1747, 0.1997, 0.1747, 0.1997, 0.1747, 0.1997, 0.1747, 0.1997, 0.186, 0.314, 0.186, 0.314, 0.186, 0.314, 0.186, 0.314, 0.2154, 0.1664, 0.2154, 0.1664, 0.2154, 0.1664, 0.2154, 0.1664, 0.1664, 0.2154, 0.1747, 0.1997, 0.1747, 0.1997, 0.1664, 0.2154, 0.1747, 0.1997, 0.1664, 0.2154, 0.1664, 0.2154, 0.1747, 0.1997, 0.3336, 0.2846, 0.3336, 0.2846, 0.3336, 0.2846, 0.3336, 0.2846, 0.1664, 0.2846, 0.1664, 0.2846, 0.1664, 0.2846, 0.1664, 0.2846, 0.25, 0.3405, 0.2323, 0.3388, 0.2323, 0.3388, 0.25, 0.3405, 0.186, 0.186, 0.1997, 0.1747, 0.1997, 0.1747, 0.186, 0.186, 0.2323, 0.3388, 0.25, 0.3405, 0.25, 0.3405, 0.2323, 0.3388, 0.1997, 0.1747, 0.186, 0.186, 0.186, 0.186, 0.1997, 0.1747, 0.2677, 0.1612, 0.2677, 0.1612, 0.2677, 0.1612, 0.2677, 0.1612, 0.1747, 0.3003, 0.1747, 0.3003, 0.1747, 0.3003, 0.1747, 0.3003, 0.314, 0.314, 0.3003, 0.3253, 0.3003, 0.3253, 0.314, 0.314, 0.1664, 0.2154, 0.1747, 0.1997, 0.1747, 0.1997, 0.1664, 0.2154, 0.314, 0.314, 0.3003, 0.3253, 0.3003, 0.3253, 0.314, 0.314, 0.1664, 0.2846, 0.1612, 0.2677, 0.1612, 0.2677, 0.1664, 0.2846, 0.3405, 0.25, 0.3388, 0.2677, 0.3388, 0.2677, 0.3405, 0.25, 0.2154, 0.3336, 0.1997, 0.3253, 0.1997, 0.3253, 0.2154, 0.3336, 0.314, 0.186, 0.3253, 0.1997, 0.3253, 0.1997, 0.314, 0.186, 0.25, 0.1595, 0.2677, 0.1612, 0.2677, 0.1612, 0.25, 0.1595, 0.186, 0.186, 0.1997, 0.1747, 0.1997, 0.1747, 0.186, 0.186, 0.2846, 0.3336, 0.2677, 0.3388, 0.2677, 0.3388, 0.2846, 0.3336, 0.1595, 0.25, 0.1612, 0.2323, 0.1612, 0.2323, 0.1595, 0.25, 0.3336, 0.2846, 0.3253, 0.3003, 0.3253, 0.3003, 0.3336, 0.2846, 0.186, 0.314, 0.1747, 0.3003, 0.1747, 0.3003, 0.186, 0.314, 0.3336, 0.2154, 0.3388, 0.2323, 0.3388, 0.2323, 0.3336, 0.2154, 0.2846, 0.1664, 0.3003, 0.1747, 0.3003, 0.1747, 0.2846, 0.1664, 0.25, 0.3405, 0.2323, 0.3388, 0.2323, 0.3388, 0.25, 0.3405, 0.2154, 0.1664, 0.2323, 0.1612, 0.2323, 0.1612, 0.2154, 0.1664, 0.3253, 0.3003, 0.3336, 0.2846, 0.3336, 0.2846, 0.3253, 0.3003, 0.25, 0.1595, 0.25, 0.1595, 0.25, 0.1595, 0.25, 0.1595, 0.2323, 0.3388, 0.2323, 0.3388, 0.2323, 0.3388, 0.2323, 0.3388, 0.186, 0.314, 0.1747, 0.3003, 0.1747, 0.3003, 0.186, 0.314, 0.1612, 0.2677, 0.1612, 0.2677, 0.1612, 0.2677, 0.1612, 0.2677, 0.3405, 0.25, 0.3405, 0.25, 0.3405, 0.25, 0.3405, 0.25, 0.1747, 0.3003, 0.186, 0.314, 0.186, 0.314, 0.1747, 0.3003, 0.3003, 0.3253, 0.3003, 0.3253, 0.3003, 0.3253, 0.3003, 0.3253, 0.3388, 0.2323, 0.3388, 0.2323, 0.3388, 0.2323, 0.3388, 0.2323, 0.3336, 0.2154, 0.3388, 0.2323, 0.3388, 0.2323, 0.3336, 0.2154, 0.314, 0.186, 0.314, 0.186, 0.314, 0.186, 0.314, 0.186, 0.2323, 0.1612, 0.2323, 0.1612, 0.2323, 0.1612, 0.2323, 0.1612, 0.3388, 0.2323, 0.3336, 0.2154, 0.3336, 0.2154, 0.3388, 0.2323, 0.1747, 0.1997, 0.1747, 0.1997, 0.1747, 0.1997, 0.1747, 0.1997, 0.2154, 0.1664, 0.2154, 0.1664, 0.2154, 0.1664, 0.2154, 0.1664, 0.2846, 0.1664, 0.3003, 0.1747, 0.3003, 0.1747, 0.2846, 0.1664, 0.1664, 0.2154, 0.1747, 0.1997, 0.1747, 0.1997, 0.1664, 0.2154, 0.1664, 0.2846, 0.1664, 0.2846, 0.1664, 0.2846, 0.1664, 0.2846, 0.3003, 0.1747, 0.2846, 0.1664, 0.2846, 0.1664, 0.3003, 0.1747, 0.1747, 0.1997, 0.1664, 0.2154, 0.1664, 0.2154, 0.1747, 0.1997, 0.1747, 0.3003, 0.1747, 0.3003, 0.1747, 0.3003, 0.1747, 0.3003, 0.25, 0.3405, 0.2323, 0.3388, 0.2323, 0.3388, 0.25, 0.3405, 0.314, 0.314, 0.3003, 0.3253, 0.3003, 0.3253, 0.314, 0.314, 0.25, 0.3405, 0.25, 0.3405, 0.25, 0.3405, 0.25, 0.3405, 0.2323, 0.3388, 0.25, 0.3405, 0.25, 0.3405, 0.2323, 0.3388, 0.3003, 0.3253, 0.314, 0.314, 0.314, 0.314, 0.3003, 0.3253, 0.314, 0.314, 0.314, 0.314, 0.314, 0.314, 0.314, 0.314, 0.2154, 0.1664, 0.2323, 0.1612, 0.2323, 0.1612, 0.2154, 0.1664, 0.1664, 0.2846, 0.1612, 0.2677, 0.1612, 0.2677, 0.1664, 0.2846, 0.3253, 0.3003, 0.3253, 0.3003, 0.3253, 0.3003, 0.3253, 0.3003, 0.2323, 0.1612, 0.2154, 0.1664, 0.2154, 0.1664, 0.2323, 0.1612, 0.1612, 0.2677, 0.1664, 0.2846, 0.1664, 0.2846, 0.1612, 0.2677, 0.3003, 0.1747, 0.3003, 0.1747, 0.3003, 0.1747, 0.3003, 0.1747, 0.3405, 0.25, 0.3388, 0.2677, 0.3388, 0.2677, 0.3405, 0.25, 0.2846, 0.1664, 0.2846, 0.1664, 0.2846, 0.1664, 0.2846, 0.1664, 0.3388, 0.2677, 0.3405, 0.25, 0.3405, 0.25, 0.3388, 0.2677, 0.1664, 0.2154, 0.1664, 0.2154, 0.1664, 0.2154, 0.1664, 0.2154, 0.2154, 0.3336, 0.1997, 0.3253, 0.1997, 0.3253, 0.2154, 0.3336, 0.1612, 0.2323, 0.1612, 0.2323, 0.1612, 0.2323, 0.1612, 0.2323, 0.1997, 0.3253, 0.2154, 0.3336, 0.2154, 0.3336, 0.1997, 0.3253, 0.2677, 0.3388, 0.2677, 0.3388, 0.2677, 0.3388, 0.2677, 0.3388, 0.314, 0.186, 0.3253, 0.1997, 0.3253, 0.1997, 0.314, 0.186, 0.3336, 0.2154, 0.3336, 0.2154, 0.3336, 0.2154, 0.3336, 0.2154, 0.3253, 0.1997, 0.314, 0.186, 0.314, 0.186, 0.3253, 0.1997, 0.1997, 0.1747, 0.1997, 0.1747, 0.1997, 0.1747, 0.1997, 0.1747, 0.25, 0.1595, 0.2677, 0.1612, 0.2677, 0.1612, 0.25, 0.1595, 0.186, 0.314, 0.186, 0.314, 0.186, 0.314, 0.186, 0.314, 0.2677, 0.1612, 0.25, 0.1595, 0.25, 0.1595, 0.2677, 0.1612, 0.186, 0.314, 0.186, 0.314, 0.186, 0.314, 0.186, 0.314, 0.186, 0.314, 0.186, 0.314, 0.186, 0.314, 0.186, 0.314, 0.1997, 0.1747, 0.1997, 0.1747, 0.1997, 0.1747, 0.1997, 0.1747, 0.1997, 0.1747, 0.1997, 0.1747, 0.1997, 0.1747, 0.1997, 0.1747, 0.3336, 0.2154, 0.3336, 0.2154, 0.3336, 0.2154, 0.3336, 0.2154, 0.3336, 0.2154, 0.3336, 0.2154, 0.3336, 0.2154, 0.3336, 0.2154, 0.2677, 0.3388, 0.2677, 0.3388, 0.2677, 0.3388, 0.2677, 0.3388, 0.2677, 0.3388, 0.2677, 0.3388, 0.2677, 0.3388, 0.2677, 0.3388, 0.1612, 0.2323, 0.1612, 0.2323, 0.1612, 0.2323, 0.1612, 0.2323, 0.1612, 0.2323, 0.1612, 0.2323, 0.1612, 0.2323, 0.1612, 0.2323, 0.1664, 0.2154, 0.1664, 0.2154, 0.1664, 0.2154, 0.1664, 0.2154, 0.1664, 0.2154, 0.1664, 0.2154, 0.1664, 0.2154, 0.1664, 0.2154, 0.2846, 0.1664, 0.2846, 0.1664, 0.2846, 0.1664, 0.2846, 0.1664, 0.2846, 0.1664, 0.2846, 0.1664, 0.2846, 0.1664, 0.2846, 0.1664, 0.3003, 0.1747, 0.3003, 0.1747, 0.3003, 0.1747, 0.3003, 0.1747, 0.3003, 0.1747, 0.3003, 0.1747, 0.3003, 0.1747, 0.3003, 0.1747, 0.3253, 0.3003, 0.3253, 0.3003, 0.3253, 0.3003, 0.3253, 0.3003, 0.3253, 0.3003, 0.3253, 0.3003, 0.3253, 0.3003, 0.3253, 0.3003, 0.314, 0.314, 0.314, 0.314, 0.314, 0.314, 0.314, 0.314, 0.314, 0.314, 0.314, 0.314, 0.314, 0.314, 0.314, 0.314, 0.25, 0.3405, 0.25, 0.3405, 0.25, 0.3405, 0.25, 0.3405, 0.25, 0.3405, 0.25, 0.3405, 0.25, 0.3405, 0.25, 0.3405, 0.1747, 0.3003, 0.1747, 0.3003, 0.1747, 0.3003, 0.1747, 0.3003, 0.1747, 0.3003, 0.1747, 0.3003, 0.1747, 0.3003, 0.1747, 0.3003, 0.1664, 0.2846, 0.1664, 0.2846, 0.1664, 0.2846, 0.1664, 0.2846, 0.1664, 0.2846, 0.1664, 0.2846, 0.1664, 0.2846, 0.1664, 0.2846, 0.2154, 0.1664, 0.2154, 0.1664, 0.2154, 0.1664, 0.2154, 0.1664, 0.2154, 0.1664, 0.2154, 0.1664, 0.2154, 0.1664, 0.2154, 0.1664, 0.1747, 0.1997, 0.1747, 0.1997, 0.1747, 0.1997, 0.1747, 0.1997, 0.1747, 0.1997, 0.1747, 0.1997, 0.1747, 0.1997, 0.1747, 0.1997, 0.2323, 0.1612, 0.2323, 0.1612, 0.2323, 0.1612, 0.2323, 0.1612, 0.2323, 0.1612, 0.2323, 0.1612, 0.2323, 0.1612, 0.2323, 0.1612, 0.314, 0.186, 0.314, 0.186, 0.314, 0.186, 0.314, 0.186, 0.314, 0.186, 0.314, 0.186, 0.314, 0.186, 0.314, 0.186, 0.3388, 0.2323, 0.3388, 0.2323, 0.3388, 0.2323, 0.3388, 0.2323, 0.3388, 0.2323, 0.3388, 0.2323, 0.3388, 0.2323, 0.3388, 0.2323, 0.3003, 0.3253, 0.3003, 0.3253, 0.3003, 0.3253, 0.3003, 0.3253, 0.3003, 0.3253, 0.3003, 0.3253, 0.3003, 0.3253, 0.3003, 0.3253, 0.3405, 0.25, 0.3405, 0.25, 0.3405, 0.25, 0.3405, 0.25, 0.3405, 0.25, 0.3405, 0.25, 0.3405, 0.25, 0.3405, 0.25, 0.1612, 0.2677, 0.1612, 0.2677, 0.1612, 0.2677, 0.1612, 0.2677, 0.1612, 0.2677, 0.1612, 0.2677, 0.1612, 0.2677, 0.1612, 0.2677, 0.2323, 0.3388, 0.2323, 0.3388, 0.2323, 0.3388, 0.2323, 0.3388, 0.2323, 0.3388, 0.2323, 0.3388, 0.2323, 0.3388, 0.2323, 0.3388, 0.25, 0.1595, 0.25, 0.1595, 0.25, 0.1595, 0.25, 0.1595, 0.25, 0.1595, 0.25, 0.1595, 0.25, 0.1595, 0.25, 0.1595, 0.2154, 0.1664, 0.2323, 0.1612, 0.2323, 0.1612, 0.2154, 0.1664, 0.2154, 0.1664, 0.2323, 0.1612, 0.2323, 0.1612, 0.2154, 0.1664, 0.25, 0.3405, 0.2323, 0.3388, 0.2323, 0.3388, 0.25, 0.3405, 0.25, 0.3405, 0.2323, 0.3388, 0.2323, 0.3388, 0.25, 0.3405, 0.2846, 0.1664, 0.3003, 0.1747, 0.3003, 0.1747, 0.2846, 0.1664, 0.2846, 0.1664, 0.3003, 0.1747, 0.3003, 0.1747, 0.2846, 0.1664, 0.3336, 0.2154, 0.3388, 0.2323, 0.3388, 0.2323, 0.3336, 0.2154, 0.3336, 0.2154, 0.3388, 0.2323, 0.3388, 0.2323, 0.3336, 0.2154, 0.186, 0.314, 0.1747, 0.3003, 0.1747, 0.3003, 0.186, 0.314, 0.186, 0.314, 0.1747, 0.3003, 0.1747, 0.3003, 0.186, 0.314, 0.3336, 0.2846, 0.3253, 0.3003, 0.3253, 0.3003, 0.3336, 0.2846, 0.3336, 0.2846, 0.3253, 0.3003, 0.3253, 0.3003, 0.3336, 0.2846, 0.1595, 0.25, 0.1612, 0.2323, 0.1612, 0.2323, 0.1595, 0.25, 0.1595, 0.25, 0.1612, 0.2323, 0.1612, 0.2323, 0.1595, 0.25, 0.2846, 0.3336, 0.2677, 0.3388, 0.2677, 0.3388, 0.2846, 0.3336, 0.2846, 0.3336, 0.2677, 0.3388, 0.2677, 0.3388, 0.2846, 0.3336, 0.186, 0.186, 0.1997, 0.1747, 0.1997, 0.1747, 0.186, 0.186, 0.186, 0.186, 0.1997, 0.1747, 0.1997, 0.1747, 0.186, 0.186, 0.25, 0.1595, 0.2677, 0.1612, 0.2677, 0.1612, 0.25, 0.1595, 0.25, 0.1595, 0.2677, 0.1612, 0.2677, 0.1612, 0.25, 0.1595, 0.314, 0.186, 0.3253, 0.1997, 0.3253, 0.1997, 0.314, 0.186, 0.314, 0.186, 0.3253, 0.1997, 0.3253, 0.1997, 0.314, 0.186, 0.2154, 0.3336, 0.1997, 0.3253, 0.1997, 0.3253, 0.2154, 0.3336, 0.2154, 0.3336, 0.1997, 0.3253, 0.1997, 0.3253, 0.2154, 0.3336, 0.3405, 0.25, 0.3388, 0.2677, 0.3388, 0.2677, 0.3405, 0.25, 0.3405, 0.25, 0.3388, 0.2677, 0.3388, 0.2677, 0.3405, 0.25, 0.1664, 0.2846, 0.1612, 0.2677, 0.1612, 0.2677, 0.1664, 0.2846, 0.1664, 0.2846, 0.1612, 0.2677, 0.1612, 0.2677, 0.1664, 0.2846, 0.314, 0.314, 0.3003, 0.3253, 0.3003, 0.3253, 0.314, 0.314, 0.314, 0.314, 0.3003, 0.3253, 0.3003, 0.3253, 0.314, 0.314, 0.1664, 0.2154, 0.1747, 0.1997, 0.1747, 0.1997, 0.1664, 0.2154, 0.1664, 0.2154, 0.1747, 0.1997, 0.1747, 0.1997, 0.1664, 0.2154, 0.1747, 0.3003, 0.1747, 0.3003, 0.1747, 0.3003, 0.1747, 0.3003, 0.1747, 0.3003, 0.1747, 0.3003, 0.1747, 0.3003, 0.1747, 0.3003, 0.2677, 0.1612, 0.2677, 0.1612, 0.2677, 0.1612, 0.2677, 0.1612, 0.2677, 0.1612, 0.2677, 0.1612, 0.2677, 0.1612, 0.2677, 0.1612, 0.1664, 0.2846, 0.1664, 0.2846, 0.1664, 0.2846, 0.1664, 0.2846, 0.1664, 0.2846, 0.1664, 0.2846, 0.1664, 0.2846, 0.1664, 0.2846, 0.3336, 0.2846, 0.3336, 0.2846, 0.3336, 0.2846, 0.3336, 0.2846, 0.3336, 0.2846, 0.3336, 0.2846, 0.3336, 0.2846, 0.3336, 0.2846, 0.2154, 0.1664, 0.2154, 0.1664, 0.2154, 0.1664, 0.2154, 0.1664, 0.2154, 0.1664, 0.2154, 0.1664, 0.2154, 0.1664, 0.2154, 0.1664, 0.186, 0.314, 0.186, 0.314, 0.186, 0.314, 0.186, 0.314, 0.186, 0.314, 0.186, 0.314, 0.186, 0.314, 0.186, 0.314, 0.1747, 0.1997, 0.1747, 0.1997, 0.1747, 0.1997, 0.1747, 0.1997, 0.1747, 0.1997, 0.1747, 0.1997, 0.1747, 0.1997, 0.1747, 0.1997, 0.2323, 0.1612, 0.2323, 0.1612, 0.2323, 0.1612, 0.2323, 0.1612, 0.2323, 0.1612, 0.2323, 0.1612, 0.2323, 0.1612, 0.2323, 0.1612, 0.1997, 0.1747, 0.1997, 0.1747, 0.1997, 0.1747, 0.1997, 0.1747, 0.1997, 0.1747, 0.1997, 0.1747, 0.1997, 0.1747, 0.1997, 0.1747, 0.314, 0.186, 0.314, 0.186, 0.314, 0.186, 0.314, 0.186, 0.314, 0.186, 0.314, 0.186, 0.314, 0.186, 0.314, 0.186, 0.3388, 0.2323, 0.3388, 0.2323, 0.3388, 0.2323, 0.3388, 0.2323, 0.3388, 0.2323, 0.3388, 0.2323, 0.3388, 0.2323, 0.3388, 0.2323, 0.3336, 0.2154, 0.3336, 0.2154, 0.3336, 0.2154, 0.3336, 0.2154, 0.3336, 0.2154, 0.3336, 0.2154, 0.3336, 0.2154, 0.3336, 0.2154, 0.3003, 0.3253, 0.3003, 0.3253, 0.3003, 0.3253, 0.3003, 0.3253, 0.3003, 0.3253, 0.3003, 0.3253, 0.3003, 0.3253, 0.3003, 0.3253, 0.3405, 0.25, 0.3405, 0.25, 0.3405, 0.25, 0.3405, 0.25, 0.3405, 0.25, 0.3405, 0.25, 0.3405, 0.25, 0.3405, 0.25, 0.2677, 0.3388, 0.2677, 0.3388, 0.2677, 0.3388, 0.2677, 0.3388, 0.2677, 0.3388, 0.2677, 0.3388, 0.2677, 0.3388, 0.2677, 0.3388, 0.1612, 0.2677, 0.1612, 0.2677, 0.1612, 0.2677, 0.1612, 0.2677, 0.1612, 0.2677, 0.1612, 0.2677, 0.1612, 0.2677, 0.1612, 0.2677, 0.2323, 0.3388, 0.2323, 0.3388, 0.2323, 0.3388, 0.2323, 0.3388, 0.2323, 0.3388, 0.2323, 0.3388, 0.2323, 0.3388, 0.2323, 0.3388, 0.1612, 0.2323, 0.1612, 0.2323, 0.1612, 0.2323, 0.1612, 0.2323, 0.1612, 0.2323, 0.1612, 0.2323, 0.1612, 0.2323, 0.1612, 0.2323, 0.25, 0.1595, 0.25, 0.1595, 0.25, 0.1595, 0.25, 0.1595, 0.25, 0.1595, 0.25, 0.1595, 0.25, 0.1595, 0.25, 0.1595, 0.2154, 0.3336, 0.2154, 0.3336, 0.2154, 0.3336, 0.2154, 0.3336, 0.2154, 0.3336, 0.2154, 0.3336, 0.2154, 0.3336, 0.2154, 0.3336, 0.1664, 0.2154, 0.1664, 0.2154, 0.1664, 0.2154, 0.1664, 0.2154, 0.1664, 0.2154, 0.1664, 0.2154, 0.1664, 0.2154, 0.1664, 0.2154, 0.3388, 0.2677, 0.3388, 0.2677, 0.3388, 0.2677, 0.3388, 0.2677, 0.3388, 0.2677, 0.3388, 0.2677, 0.3388, 0.2677, 0.3388, 0.2677, 0.2846, 0.1664, 0.2846, 0.1664, 0.2846, 0.1664, 0.2846, 0.1664, 0.2846, 0.1664, 0.2846, 0.1664, 0.2846, 0.1664, 0.2846, 0.1664, 0.1997, 0.3253, 0.1997, 0.3253, 0.1997, 0.3253, 0.1997, 0.3253, 0.1997, 0.3253, 0.1997, 0.3253, 0.1997, 0.3253, 0.1997, 0.3253, 0.3003, 0.1747, 0.3003, 0.1747, 0.3003, 0.1747, 0.3003, 0.1747, 0.3003, 0.1747, 0.3003, 0.1747, 0.3003, 0.1747, 0.3003, 0.1747, 0.186, 0.186, 0.186, 0.186, 0.186, 0.186, 0.186, 0.186, 0.186, 0.186, 0.186, 0.186, 0.186, 0.186, 0.186, 0.186, 0.3336, 0.2846, 0.3336, 0.2846, 0.3336, 0.2846, 0.3336, 0.2846, 0.3336, 0.2846, 0.3336, 0.2846, 0.3336, 0.2846, 0.3336, 0.2846, 0.2677, 0.1612, 0.2677, 0.1612, 0.2677, 0.1612, 0.2677, 0.1612, 0.2677, 0.1612, 0.2677, 0.1612, 0.2677, 0.1612, 0.2677, 0.1612, 0.1595, 0.25, 0.1595, 0.25, 0.1595, 0.25, 0.1595, 0.25, 0.1595, 0.25, 0.1595, 0.25, 0.1595, 0.25, 0.1595, 0.25, 0.2846, 0.3336, 0.2846, 0.3336, 0.2846, 0.3336, 0.2846, 0.3336, 0.2846, 0.3336, 0.2846, 0.3336, 0.2846, 0.3336, 0.2846, 0.3336, 0.3253, 0.1997, 0.3253, 0.1997, 0.3253, 0.1997, 0.3253, 0.1997, 0.3253, 0.1997, 0.3253, 0.1997, 0.3253, 0.1997, 0.3253, 0.1997, 0.186, 0.186, 0.186, 0.186, 0.186, 0.186, 0.186, 0.186, 0.186, 0.186, 0.186, 0.186, 0.186, 0.186, 0.186, 0.186, 0.1997, 0.3253, 0.1997, 0.3253, 0.1997, 0.3253, 0.1997, 0.3253, 0.1997, 0.3253, 0.1997, 0.3253, 0.1997, 0.3253, 0.1997, 0.3253, 0.3388, 0.2677, 0.3388, 0.2677, 0.3388, 0.2677, 0.3388, 0.2677, 0.3388, 0.2677, 0.3388, 0.2677, 0.3388, 0.2677, 0.3388, 0.2677, 0.2154, 0.3336, 0.2154, 0.3336, 0.2154, 0.3336, 0.2154, 0.3336, 0.2154, 0.3336, 0.2154, 0.3336, 0.2154, 0.3336, 0.2154, 0.3336, 0.2323, 0.3388, 0.2154, 0.3336, 0.2154, 0.3336, 0.2323, 0.3388, 0.2323, 0.3388, 0.2154, 0.3336, 0.2154, 0.3336, 0.2323, 0.3388, 0.3388, 0.2323, 0.3405, 0.25, 0.3405, 0.25, 0.3388, 0.2323, 0.3388, 0.2323, 0.3405, 0.25, 0.3405, 0.25, 0.3388, 0.2323, 0.1747, 0.3003, 0.1664, 0.2846, 0.1664, 0.2846, 0.1747, 0.3003, 0.1747, 0.3003, 0.1664, 0.2846, 0.1664, 0.2846, 0.1747, 0.3003, 0.1595, 0.25, 0.1595, 0.25, 0.1595, 0.25, 0.1595, 0.25, 0.1595, 0.25, 0.1595, 0.25, 0.1595, 0.25, 0.1595, 0.25, 0.3253, 0.3003, 0.314, 0.314, 0.314, 0.314, 0.3253, 0.3003, 0.3253, 0.3003, 0.314, 0.314, 0.314, 0.314, 0.3253, 0.3003, 0.25, 0.3405, 0.25, 0.3405, 0.25, 0.3405, 0.25, 0.3405, 0.25, 0.3405, 0.25, 0.3405, 0.25, 0.3405, 0.25, 0.3405, 0.1612, 0.2323, 0.1664, 0.2154, 0.1664, 0.2154, 0.1612, 0.2323, 0.1612, 0.2323, 0.1664, 0.2154, 0.1664, 0.2154, 0.1612, 0.2323, 0.2677, 0.3388, 0.25, 0.3405, 0.25, 0.3405, 0.2677, 0.3388, 0.2677, 0.3388, 0.25, 0.3405, 0.25, 0.3405, 0.2677, 0.3388, 0.1997, 0.1747, 0.2154, 0.1664, 0.2154, 0.1664, 0.1997, 0.1747, 0.1997, 0.1747, 0.2154, 0.1664, 0.2154, 0.1664, 0.1997, 0.1747, 0.2677, 0.1612, 0.2846, 0.1664, 0.2846, 0.1664, 0.2677, 0.1612, 0.2677, 0.1612, 0.2846, 0.1664, 0.2846, 0.1664, 0.2677, 0.1612, 0.3253, 0.1997, 0.3336, 0.2154, 0.3336, 0.2154, 0.3253, 0.1997, 0.3253, 0.1997, 0.3336, 0.2154, 0.3336, 0.2154, 0.3253, 0.1997, 0.1997, 0.3253, 0.186, 0.314, 0.186, 0.314, 0.1997, 0.3253, 0.1997, 0.3253, 0.186, 0.314, 0.186, 0.314, 0.1997, 0.3253, 0.3388, 0.2677, 0.3336, 0.2846, 0.3336, 0.2846, 0.3388, 0.2677, 0.3388, 0.2677, 0.3336, 0.2846, 0.3336, 0.2846, 0.3388, 0.2677, 0.2846, 0.3336, 0.2846, 0.3336, 0.2846, 0.3336, 0.2846, 0.3336, 0.2846, 0.3336, 0.2846, 0.3336, 0.2846, 0.3336, 0.2846, 0.3336, 0.1612, 0.2677, 0.1595, 0.25, 0.1595, 0.25, 0.1612, 0.2677, 0.1612, 0.2677, 0.1595, 0.25, 0.1595, 0.25, 0.1612, 0.2677, 0.3003, 0.3253, 0.2846, 0.3336, 0.2846, 0.3336, 0.3003, 0.3253, 0.3003, 0.3253, 0.2846, 0.3336, 0.2846, 0.3336, 0.3003, 0.3253, 0.314, 0.314, 0.314, 0.314, 0.314, 0.314, 0.314, 0.314, 0.314, 0.314, 0.314, 0.314, 0.314, 0.314, 0.314, 0.314, 0.1747, 0.1997, 0.186, 0.186, 0.186, 0.186, 0.1747, 0.1997, 0.1747, 0.1997, 0.186, 0.186, 0.186, 0.186, 0.1747, 0.1997, 0.2323, 0.1612, 0.25, 0.1595, 0.25, 0.1595, 0.2323, 0.1612, 0.2323, 0.1612, 0.25, 0.1595, 0.25, 0.1595, 0.2323, 0.1612, 0.3253, 0.1997, 0.3253, 0.1997, 0.3253, 0.1997, 0.3253, 0.1997, 0.3253, 0.1997, 0.3253, 0.1997, 0.3253, 0.1997, 0.3253, 0.1997, 0.3253, 0.3003, 0.3253, 0.3003, 0.3253, 0.3003, 0.3253, 0.3003, 0.3253, 0.3003, 0.3253, 0.3003, 0.3253, 0.3003, 0.3253, 0.3003, 0.3003, 0.1747, 0.314, 0.186, 0.314, 0.186, 0.3003, 0.1747, 0.3003, 0.1747, 0.314, 0.186, 0.314, 0.186, 0.3003, 0.1747])
me_cylinder.update()

# ---- objects
ob_light = bpy.data.objects.new('Light', light_light)
ob_camera = bpy.data.objects.new('Camera', cam_camera)
ob_cylinder = bpy.data.objects.new('Cylinder', me_cylinder)

# ---- transforms, parenting, visibility, modifiers, constraints
ob_light.location = (4.076, 1.005, 5.904)
ob_light.rotation_euler = (0.6503, 0.05522, 1.866)
ob_light.lock_rotations_4d = False
ob_light.empty_display_type = 'ARROWS'
ob_light.color = (0.0, 0.0, 0.0, 0.0)
ob_light.lineart.crease_threshold = 0.0
ob_camera.location = (7.359, -6.926, 4.958)
ob_camera.rotation_euler = (1.109, 0.0, 0.8149)
ob_camera.lock_rotations_4d = False
ob_camera.empty_display_type = 'ARROWS'
ob_camera.color = (0.0, 0.0, 0.0, 0.0)
ob_camera.display_type = 'WIRE'
ob_camera.lineart.crease_threshold = 0.0
ob_cylinder.location = (0.0, 0.0, 2.903)
ob_cylinder.scale = (0.8424, 0.8424, 0.8424)
_m = ob_cylinder.modifiers.new('Subdivision', 'SUBSURF')
_m.levels = 2

# ---- collection membership
col_collection.objects.link(ob_light)
col_collection.objects.link(ob_camera)
col_collection.objects.link(ob_cylinder)

# ---- scene / render settings (as saved in the file)
scene.camera = ob_camera
scene.frame_start = 1; scene.frame_end = 250; scene.frame_set(1)
scene.render.engine = 'BLENDER_EEVEE_NEXT'
bpy.context.view_layer.update()
